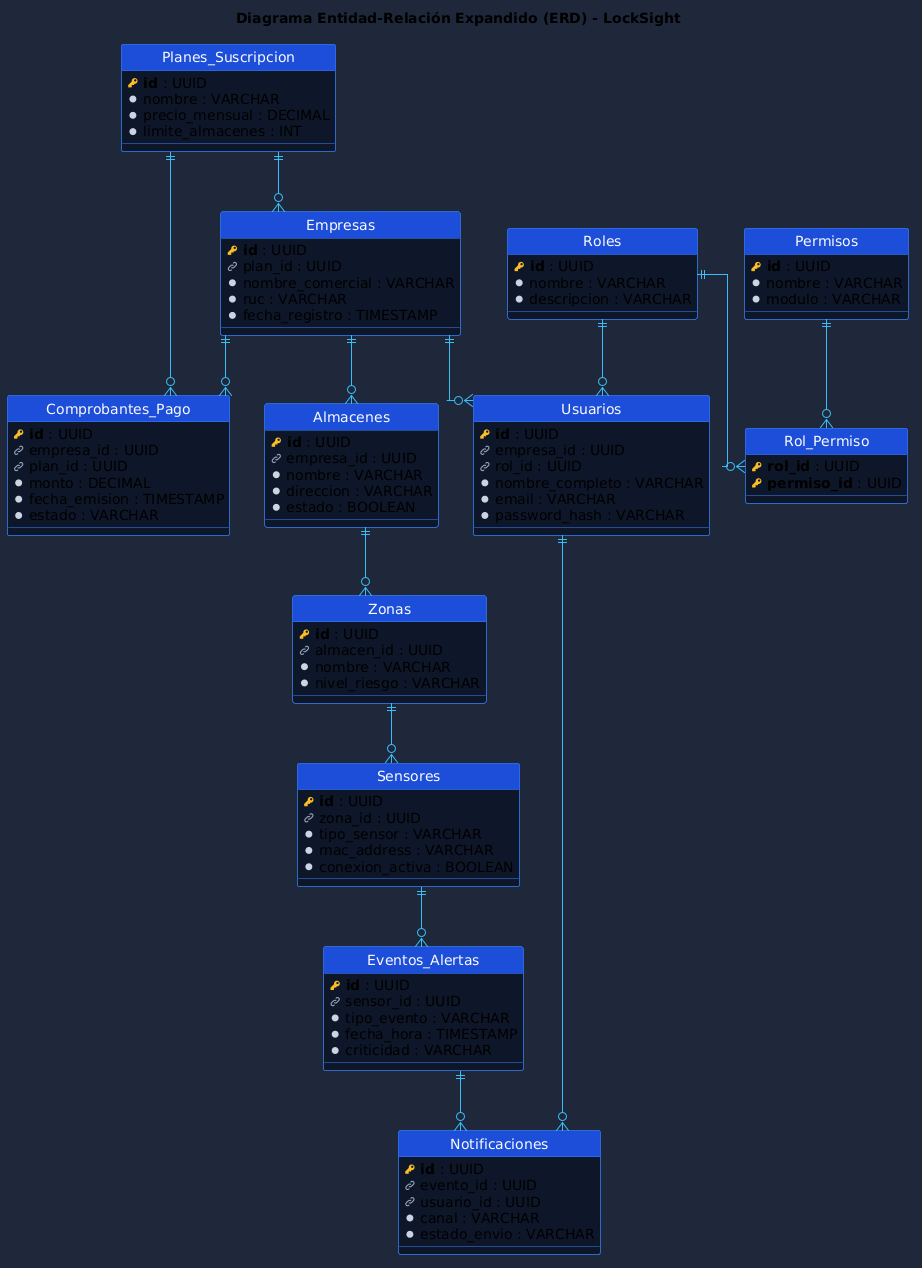

The diagram above was rendered by PlantUML. Its source (embedded in the PNG):
@startuml
hide circle
skinparam linetype ortho
skinparam backgroundColor #1e293b
skinparam class {
    BackgroundColor #0f172a
    ArrowColor #38bdf8
    BorderColor #3b82f6
    FontColor #f8fafc
    HeaderBackgroundColor #1d4ed8
}

!define primary_key(x) <b><color:#fbbf24><&key></color> x</b>
!define foreign_key(x) <color:#94a3b8><&link-intact></color> x
!define column(x) <color:#cbd5e1><&media-record></color> x
!define table(x) entity x << (T, white) >>

title Diagrama Entidad-Relación Expandido (ERD) - LockSight

' Módulo de Planes y Pagos
table(Planes_Suscripcion) {
  primary_key(id) : UUID
  column(nombre) : VARCHAR
  column(precio_mensual) : DECIMAL
  column(limite_almacenes) : INT
}

table(Comprobantes_Pago) {
  primary_key(id) : UUID
  foreign_key(empresa_id) : UUID
  foreign_key(plan_id) : UUID
  column(monto) : DECIMAL
  column(fecha_emision) : TIMESTAMP
  column(estado) : VARCHAR
}

' Módulo de Acceso y Seguridad
table(Roles) {
  primary_key(id) : UUID
  column(nombre) : VARCHAR
  column(descripcion) : VARCHAR
}

table(Permisos) {
  primary_key(id) : UUID
  column(nombre) : VARCHAR
  column(modulo) : VARCHAR
}

table(Rol_Permiso) {
  primary_key(rol_id) : UUID
  primary_key(permiso_id) : UUID
}

table(Empresas) {
  primary_key(id) : UUID
  foreign_key(plan_id) : UUID
  column(nombre_comercial) : VARCHAR
  column(ruc) : VARCHAR
  column(fecha_registro) : TIMESTAMP
}

table(Usuarios) {
  primary_key(id) : UUID
  foreign_key(empresa_id) : UUID
  foreign_key(rol_id) : UUID
  column(nombre_completo) : VARCHAR
  column(email) : VARCHAR
  column(password_hash) : VARCHAR
}

' Módulo Core de Almacenes e IoT
table(Almacenes) {
  primary_key(id) : UUID
  foreign_key(empresa_id) : UUID
  column(nombre) : VARCHAR
  column(direccion) : VARCHAR
  column(estado) : BOOLEAN
}

table(Zonas) {
  primary_key(id) : UUID
  foreign_key(almacen_id) : UUID
  column(nombre) : VARCHAR
  column(nivel_riesgo) : VARCHAR
}

table(Sensores) {
  primary_key(id) : UUID
  foreign_key(zona_id) : UUID
  column(tipo_sensor) : VARCHAR
  column(mac_address) : VARCHAR
  column(conexion_activa) : BOOLEAN
}

table(Eventos_Alertas) {
  primary_key(id) : UUID
  foreign_key(sensor_id) : UUID
  column(tipo_evento) : VARCHAR
  column(fecha_hora) : TIMESTAMP
  column(criticidad) : VARCHAR
}

table(Notificaciones) {
  primary_key(id) : UUID
  foreign_key(evento_id) : UUID
  foreign_key(usuario_id) : UUID
  column(canal) : VARCHAR
  column(estado_envio) : VARCHAR
}

' Relaciones
Planes_Suscripcion ||--o{ Empresas
Empresas ||--o{ Comprobantes_Pago
Planes_Suscripcion ||--o{ Comprobantes_Pago

Roles ||--o{ Usuarios
Roles ||--o{ Rol_Permiso
Permisos ||--o{ Rol_Permiso

Empresas ||--o{ Usuarios
Empresas ||--o{ Almacenes
Almacenes ||--o{ Zonas
Zonas ||--o{ Sensores
Sensores ||--o{ Eventos_Alertas

Eventos_Alertas ||--o{ Notificaciones
Usuarios ||--o{ Notificaciones
@enduml